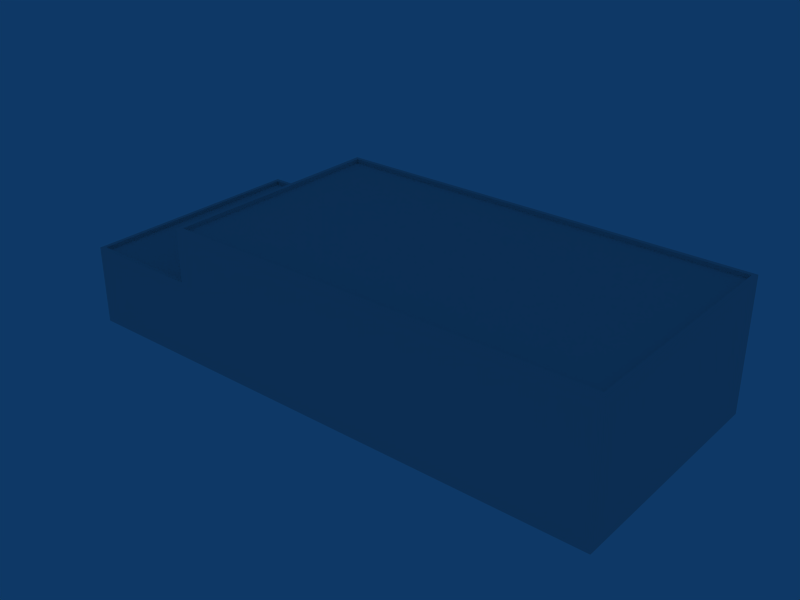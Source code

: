 # Source: ebfs_building_ref_013.blend  (saved by Blender 2.79.0; exported with 4.5.12 LTS)
import bpy
from mathutils import Matrix  # noqa: F401  (used for matrix-valued properties, if any)

bpy.ops.wm.read_factory_settings(use_empty=True)
scene = bpy.context.scene
scene.name = 'Scene'

# ---- collections
col_collection_1 = bpy.data.collections.new('Collection 1'); scene.collection.children.link(col_collection_1)

# ---- world
world_world = bpy.data.worlds.new('World'); scene.world = world_world
world_world.color = (0.05656, 0.2208, 0.4)
world_world.use_sun_shadow = False
world_world.sun_shadow_jitter_overblur = 0.0
world_world.cycles.sampling_method = 'NONE'
world_world.cycles.sample_map_resolution = 256

# ---- meshes
me_cube_001 = bpy.data.meshes.new('Cube.001')
me_cube_001.from_pydata([(20.8, 9.0, -1.0), (20.8, -9.0, -1.0), (-20.8, -9.0, -1.0), (-20.8, 9.0, -1.0), (20.8, 9.0, 5.0), (20.8, -9.0, 5.0), (-20.8, -9.0, 5.0), (-20.8, 9.0, 5.0), (-11.8, -9.0, -1.0), (-11.8, 9.0, -1.0), (-11.8, -9.0, 5.0), (-11.8, 9.0, 5.0), (-11.8, 9.0, 9.0), (-11.8, -9.0, 9.0), (20.8, 9.0, 9.0), (20.8, -9.0, 9.0), (-12.09, 8.692, 5.0), (-12.09, -8.692, 5.0), (-20.5, 8.692, 5.0), (-20.5, -8.692, 5.0), (-20.5, -8.692, 4.7), (-20.5, 8.692, 4.7), (-12.09, -8.692, 4.7), (-12.09, 8.692, 4.7), (20.5, -8.697, 9.0), (20.5, 8.697, 9.0), (-11.5, -8.697, 9.0), (-11.5, 8.697, 9.0), (-11.5, -8.697, 8.7), (-11.5, 8.697, 8.7), (20.5, 8.697, 8.7), (20.5, -8.697, 8.7)], [], [(0, 4, 5, 1), (2, 6, 7, 3), (5, 10, 8, 1), (10, 6, 2, 8), (0, 9, 11, 4), (9, 3, 7, 11), (11, 10, 13, 12), (4, 11, 12, 14), (10, 5, 15, 13), (5, 4, 14, 15), (10, 11, 16, 17), (11, 7, 18, 16), (6, 10, 17, 19), (7, 6, 19, 18), (18, 19, 20, 21), (19, 17, 22, 20), (16, 18, 21, 23), (17, 16, 23, 22), (23, 21, 20, 22), (15, 14, 25, 24), (13, 15, 24, 26), (14, 12, 27, 25), (12, 13, 26, 27), (27, 26, 28, 29), (25, 27, 29, 30), (26, 24, 31, 28), (24, 25, 30, 31), (30, 29, 28, 31)])
_uv = me_cube_001.uv_layers.new(name='UVTex')
_uv.uv.foreach_set('vector', [0.5312, 0.03125, 0.7188, 0.03125, 0.7188, 0.2188, 0.5312, 0.2188, 0.5312, 0.03125, 0.7188, 0.03125, 0.7188, 0.2188, 0.5312, 0.2188, 0.5312, 0.03125, 0.7188, 0.03125, 0.7188, 0.2188, 0.5312, 0.2188, 0.5312, 0.03125, 0.7188, 0.03125, 0.7188, 0.2188, 0.5312, 0.2188, 0.5312, 0.03125, 0.7188, 0.03125, 0.7188, 0.2188, 0.5312, 0.2188, 0.5312, 0.03125, 0.7188, 0.03125, 0.7188, 0.2188, 0.5312, 0.2188, 0.5312, 0.03125, 0.7188, 0.03125, 0.7188, 0.2188, 0.5312, 0.2188, 0.5312, 0.03125, 0.7188, 0.03125, 0.7188, 0.2188, 0.5312, 0.2188, 0.5312, 0.03125, 0.7188, 0.03125, 0.7188, 0.2188, 0.5312, 0.2188, 0.5312, 0.03125, 0.7188, 0.03125, 0.7188, 0.2188, 0.5312, 0.2188, 0.5312, 0.03125, 0.7188, 0.03125, 0.7188, 0.2188, 0.5312, 0.2188, 0.5312, 0.03125, 0.7188, 0.03125, 0.7188, 0.2188, 0.5312, 0.2188, 0.5312, 0.03125, 0.7188, 0.03125, 0.7188, 0.2188, 0.5312, 0.2188, 0.5312, 0.03125, 0.7188, 0.03125, 0.7188, 0.2188, 0.5312, 0.2188, 0.5312, 0.03125, 0.7188, 0.03125, 0.7188, 0.2188, 0.5312, 0.2188, 0.5312, 0.03125, 0.7188, 0.03125, 0.7188, 0.2188, 0.5312, 0.2188, 0.5312, 0.03125, 0.7188, 0.03125, 0.7188, 0.2188, 0.5312, 0.2188, 0.5312, 0.03125, 0.7188, 0.03125, 0.7188, 0.2188, 0.5312, 0.2188, 0.5312, 0.2812, 0.7188, 0.2812, 0.7188, 0.4688, 0.5312, 0.4688, 0.5312, 0.03125, 0.7188, 0.03125, 0.7188, 0.2188, 0.5312, 0.2188, 0.5312, 0.03125, 0.7188, 0.03125, 0.7188, 0.2188, 0.5312, 0.2188, 0.5312, 0.03125, 0.7188, 0.03125, 0.7188, 0.2188, 0.5312, 0.2188, 0.5312, 0.03125, 0.7188, 0.03125, 0.7188, 0.2188, 0.5312, 0.2188, 0.5312, 0.03125, 0.7188, 0.03125, 0.7188, 0.2188, 0.5312, 0.2188, 0.5312, 0.03125, 0.7188, 0.03125, 0.7188, 0.2188, 0.5312, 0.2188, 0.5312, 0.03125, 0.7188, 0.03125, 0.7188, 0.2188, 0.5312, 0.2188, 0.5312, 0.03125, 0.7188, 0.03125, 0.7188, 0.2188, 0.5312, 0.2188, 0.5312, 0.2812, 0.7188, 0.2812, 0.7188, 0.4688, 0.5312, 0.4688])
me_cube_001.use_remesh_preserve_volume = False
me_cube_001.use_remesh_preserve_attributes = False
me_cube_001.use_mirror_vertex_groups = False
me_cube_001.update()

# ---- objects
ob_cube = bpy.data.objects.new('Cube', me_cube_001)

# ---- transforms, parenting, visibility, modifiers, constraints
ob_cube.location = (0.0, 0.0, 1.0)
ob_cube.lock_rotations_4d = False
ob_cube.empty_display_type = 'ARROWS'
ob_cube.lineart.crease_threshold = 0.0

# ---- collection membership
col_collection_1.objects.link(ob_cube)

# ---- scene / render settings (as saved in the file)
scene.frame_start = 1; scene.frame_end = 250; scene.frame_set(1)
scene.render.engine = 'BLENDER_EEVEE_NEXT'
scene.render.image_settings.file_format = 'JPEG'
scene.render.image_settings.color_mode = 'RGB'
scene.render.image_settings.compression = 90
scene.render.resolution_x = 800
scene.render.resolution_y = 600
scene.render.pixel_aspect_x = 100.0
scene.render.pixel_aspect_y = 100.0
scene.render.fps = 25
scene.render.dither_intensity = 0.0
scene.render.use_compositing = False
scene.render.use_sequencer = False
scene.render.bake_margin = 2
scene.render.bake_bias = 0.0
scene.render.use_stamp_time = False
scene.render.use_stamp_date = False
scene.render.use_stamp_frame = False
scene.render.use_stamp_camera = False
scene.render.use_stamp_scene = False
scene.render.use_stamp_filename = False
scene.render.use_stamp_render_time = False
scene.render.stamp_font_size = 0
scene.cycles.use_denoising = False
scene.cycles.samples = 10
scene.cycles.sampling_pattern = 'TABULATED_SOBOL'
scene.cycles.light_sampling_threshold = 0.0
scene.cycles.use_adaptive_sampling = False
scene.cycles.use_light_tree = False
scene.cycles.blur_glossy = 0.0
scene.cycles.volume_bounces = 1
scene.cycles.pixel_filter_type = 'GAUSSIAN'
scene.cycles.sample_clamp_indirect = 0.0
scene.view_settings.view_transform = 'Raw'
bpy.context.view_layer.update()

# ---- added for rendering (the .blend has no active camera): camera
cam_auto = bpy.data.cameras.new('AutoCamera')
cam_auto.lens = 50.0
cam_auto.sensor_width = 36.0
cam_auto.clip_end = 1000.0
ob_auto_camera = bpy.data.objects.new('AutoCamera', cam_auto)
scene.collection.objects.link(ob_auto_camera)
ob_auto_camera.location = (42.9464, -51.5357, 39.3571)
ob_auto_camera.rotation_euler = (1.09748, -7.21219e-08, 0.694738)
scene.camera = ob_auto_camera
bpy.context.view_layer.update()

